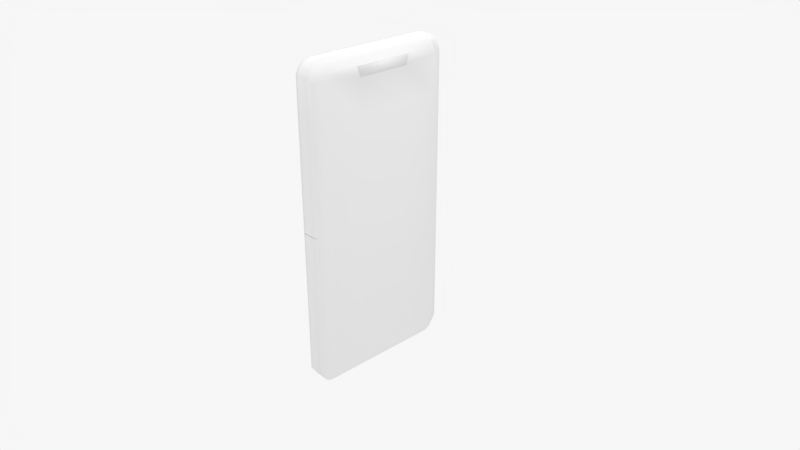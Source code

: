 # Source: iphone.blend  (saved by Blender 2.78.0; exported with 4.5.12 LTS)
import bpy
from mathutils import Matrix  # noqa: F401  (used for matrix-valued properties, if any)

bpy.ops.wm.read_factory_settings(use_empty=True)
scene = bpy.context.scene
scene.name = 'Scene'

# ---- collections
col_collection_1 = bpy.data.collections.new('Collection 1'); scene.collection.children.link(col_collection_1)

# ---- materials (node trees are filled in below, after node groups)
mat_material = bpy.data.materials.new('Material')
mat_material.alpha_threshold = 0.0
mat_material.use_transparent_shadow = False
mat_material.roughness = 0.5
mat_material.line_color = (0.0, 0.0, 0.0, 1.0)
mat_material_001 = bpy.data.materials.new('Material.001')
mat_material_001.alpha_threshold = 0.0
mat_material_001.use_transparent_shadow = False
mat_material_001.diffuse_color = (0.01885, 0.01885, 0.01885, 1.0)
mat_material_001.roughness = 0.5
mat_material_002 = bpy.data.materials.new('Material.002')
mat_material_002.alpha_threshold = 0.0
mat_material_002.use_transparent_shadow = False
mat_material_002.roughness = 0.5
mat_material_003 = bpy.data.materials.new('Material.003')
mat_material_003.alpha_threshold = 0.0
mat_material_003.use_transparent_shadow = False
mat_material_003.roughness = 0.5

# ---- material node trees

# ---- world
world_world = bpy.data.worlds.new('World'); scene.world = world_world
world_world.color = (0.9258, 0.9258, 0.9258)
world_world.use_sun_shadow = False
world_world.sun_shadow_jitter_overblur = 0.0
world_world.cycles.sampling_method = 'MANUAL'

# ---- cameras
cam_camera = bpy.data.cameras.new('Camera')
cam_camera.clip_end = 100.0
cam_camera.lens = 35.0
cam_camera.sensor_width = 32.0
cam_camera.sensor_height = 18.0
cam_camera.ortho_scale = 7.314
cam_camera.dof.focus_distance = 0.0
cam_camera.dof.aperture_fstop = 128.0

# ---- lights
light_point = bpy.data.lights.new('Point', 'POINT')
light_point.transmission_factor = 0.0
light_point.energy = 100.0
light_point.shadow_buffer_clip_start = 0.5
light_point.shadow_soft_size = 0.1
light_point.shadow_maximum_resolution = 0.006
light_point.use_absolute_resolution = True
light_hemi = bpy.data.lights.new('Hemi', 'SUN')
light_hemi.transmission_factor = 0.0
light_hemi.angle = 0.1993
light_hemi.energy = 1.0
light_hemi.shadow_buffer_clip_start = 0.5
light_hemi.shadow_soft_size = 0.1
light_hemi.shadow_cascade_max_distance = 1000.0
light_lamp = bpy.data.lights.new('Lamp', 'POINT')
light_lamp.transmission_factor = 0.0
light_lamp.cutoff_distance = 30.0
light_lamp.energy = 100.0
light_lamp.shadow_buffer_clip_start = 1.001
light_lamp.shadow_soft_size = 0.1
light_lamp.shadow_maximum_resolution = 0.006
light_lamp.use_absolute_resolution = True

# ---- meshes
me_cube = bpy.data.meshes.new('Cube')
me_cube.from_pydata([(-0.07467, 0.3816, 0.8535), (0.08994, 0.3851, 0.8647), (-0.07443, 0.3663, 0.8554), (0.09018, 0.3698, 0.8667), (-0.07438, 0.3516, 0.8612), (0.09023, 0.355, 0.8725), (-0.07451, 0.338, 0.8706), (0.0901, 0.3415, 0.8818), (-0.07483, 0.3261, 0.8832), (0.08978, 0.3295, 0.8945), (-0.07531, 0.3163, 0.8986), (0.0893, 0.3198, 0.9099), (-0.07594, 0.309, 0.9162), (0.08866, 0.3125, 0.9274), (-0.0767, 0.3045, 0.9352), (0.0879, 0.308, 0.9465), (-0.07756, 0.303, 0.955), (0.08705, 0.3065, 0.9663), (-0.07848, 0.3045, 0.9748), (0.08612, 0.308, 0.9861), (-0.07943, 0.3089, 0.9939), (0.08517, 0.3124, 1.005), (-0.08037, 0.3162, 1.011), (0.08423, 0.3197, 1.023), (-0.08127, 0.3259, 1.027), (0.08333, 0.3294, 1.038), (-0.08209, 0.3378, 1.039), (0.08252, 0.3413, 1.051), (-0.0828, 0.3514, 1.049), (0.08181, 0.3549, 1.06), (-0.08337, 0.3661, 1.055), (0.08124, 0.3696, 1.066), (-0.08378, 0.3814, 1.057), (0.08082, 0.3849, 1.068), (-0.08402, 0.3967, 1.055), (0.08059, 0.4002, 1.066), (-0.08407, 0.4115, 1.049), (0.08053, 0.415, 1.06), (-0.08394, 0.4251, 1.039), (0.08067, 0.4286, 1.051), (-0.08362, 0.437, 1.027), (0.08098, 0.4405, 1.038), (-0.08314, 0.4468, 1.011), (0.08147, 0.4502, 1.023), (-0.08251, 0.454, 0.9939), (0.0821, 0.4575, 1.005), (-0.08174, 0.4585, 0.9748), (0.08286, 0.462, 0.9861), (-0.08089, 0.4601, 0.955), (0.08372, 0.4635, 0.9663), (-0.07997, 0.4586, 0.9352), (0.08464, 0.462, 0.9465), (-0.07902, 0.4541, 0.9162), (0.08559, 0.4576, 0.9274), (-0.07807, 0.4469, 0.8986), (0.08653, 0.4504, 0.9099), (-0.07718, 0.4371, 0.8832), (0.08743, 0.4406, 0.8945), (-0.07636, 0.4252, 0.8706), (0.08825, 0.4287, 0.8818), (-0.07565, 0.4117, 0.8612), (0.08896, 0.4151, 0.8725), (-0.07508, 0.3969, 0.8554), (0.08953, 0.4004, 0.8667), (-0.07227, 0.3835, 0.7804), (-0.02744, 0.3844, 0.7551), (-0.07222, 0.3805, 0.7808), (-0.02737, 0.3803, 0.7556), (-0.07221, 0.3777, 0.7819), (-0.02736, 0.3763, 0.7572), (-0.07224, 0.375, 0.7837), (-0.0274, 0.3727, 0.7597), (-0.0723, 0.3727, 0.7861), (-0.02748, 0.3694, 0.7631), (-0.07239, 0.3709, 0.7891), (-0.02761, 0.3668, 0.7673), (-0.07251, 0.3694, 0.7925), (-0.02778, 0.3648, 0.772), (-0.07266, 0.3686, 0.7962), (-0.02799, 0.3636, 0.7772), (-0.07283, 0.3683, 0.8), (-0.02822, 0.3632, 0.7825), (-0.073, 0.3686, 0.8039), (-0.02847, 0.3636, 0.7879), (-0.07319, 0.3694, 0.8076), (-0.02873, 0.3648, 0.793), (-0.07337, 0.3708, 0.811), (-0.02898, 0.3668, 0.7978), (-0.07354, 0.3727, 0.8139), (-0.02922, 0.3694, 0.8019), (-0.0737, 0.375, 0.8164), (-0.02944, 0.3726, 0.8053), (-0.07384, 0.3776, 0.8182), (-0.02964, 0.3763, 0.8079), (-0.07395, 0.3805, 0.8193), (-0.02979, 0.3803, 0.8094), (-0.07403, 0.3835, 0.8197), (-0.0299, 0.3844, 0.81), (-0.07408, 0.3864, 0.8193), (-0.02997, 0.3885, 0.8094), (-0.07409, 0.3893, 0.8182), (-0.02998, 0.3925, 0.8079), (-0.07406, 0.3919, 0.8164), (-0.02994, 0.3962, 0.8053), (-0.074, 0.3942, 0.8139), (-0.02986, 0.3994, 0.8019), (-0.07391, 0.3961, 0.811), (-0.02973, 0.402, 0.7978), (-0.07378, 0.3975, 0.8076), (-0.02956, 0.404, 0.793), (-0.07364, 0.3984, 0.8039), (-0.02935, 0.4052, 0.7879), (-0.07347, 0.3987, 0.8), (-0.02912, 0.4056, 0.7825), (-0.07329, 0.3984, 0.7962), (-0.02887, 0.4052, 0.7772), (-0.07311, 0.3975, 0.7925), (-0.02861, 0.404, 0.772), (-0.07292, 0.3961, 0.7891), (-0.02836, 0.4021, 0.7673), (-0.07275, 0.3942, 0.7861), (-0.02812, 0.3994, 0.7631), (-0.07259, 0.3919, 0.7837), (-0.0279, 0.3962, 0.7597), (-0.07246, 0.3893, 0.7819), (-0.0277, 0.3926, 0.7572), (-0.07235, 0.3865, 0.7808), (-0.02755, 0.3886, 0.7556), (-0.05071, 0.3953, 0.5445), (-0.05061, 0.3887, 0.5454), (-0.05059, 0.3825, 0.5478), (-0.05064, 0.3767, 0.5518), (-0.05078, 0.3716, 0.5572), (-0.05098, 0.3675, 0.5637), (-0.05125, 0.3644, 0.5712), (-0.05158, 0.3625, 0.5793), (-0.05194, 0.3618, 0.5877), (-0.05233, 0.3625, 0.5961), (-0.05274, 0.3643, 0.6042), (-0.05314, 0.3674, 0.6117), (-0.05352, 0.3716, 0.6182), (-0.05387, 0.3766, 0.6236), (-0.05417, 0.3824, 0.6276), (-0.05441, 0.3887, 0.63), (-0.05459, 0.3952, 0.6309), (-0.05469, 0.4017, 0.63), (-0.05471, 0.408, 0.6276), (-0.05465, 0.4137, 0.6236), (-0.05452, 0.4188, 0.6182), (-0.05431, 0.423, 0.6117), (-0.05404, 0.426, 0.6042), (-0.05372, 0.428, 0.5961), (-0.05335, 0.4286, 0.5877), (-0.05296, 0.428, 0.5793), (-0.05256, 0.4261, 0.5712), (-0.05216, 0.423, 0.5637), (-0.05178, 0.4189, 0.5572), (-0.05143, 0.4138, 0.5518), (-0.05113, 0.408, 0.5478), (-0.05088, 0.4018, 0.5454), (-0.07041, 0.3825, 0.6895), (-0.002272, 0.384, 0.6898), (-0.07033, 0.3778, 0.6901), (-0.00217, 0.3774, 0.6906), (-0.07032, 0.3733, 0.6919), (-0.002148, 0.3711, 0.6931), (-0.07036, 0.3691, 0.6948), (-0.002205, 0.3653, 0.6971), (-0.07046, 0.3655, 0.6986), (-0.00234, 0.3602, 0.7025), (-0.0706, 0.3625, 0.7033), (-0.002547, 0.3561, 0.7091), (-0.0708, 0.3602, 0.7087), (-0.002818, 0.3529, 0.7166), (-0.07103, 0.3589, 0.7145), (-0.003143, 0.351, 0.7247), (-0.07129, 0.3584, 0.7206), (-0.003509, 0.3504, 0.7332), (-0.07158, 0.3589, 0.7267), (-0.003903, 0.351, 0.7416), (-0.07187, 0.3602, 0.7325), (-0.004309, 0.3529, 0.7498), (-0.07215, 0.3624, 0.7379), (-0.004711, 0.356, 0.7573), (-0.07243, 0.3654, 0.7426), (-0.005095, 0.3602, 0.7638), (-0.07268, 0.3691, 0.7464), (-0.005445, 0.3653, 0.7692), (-0.0729, 0.3732, 0.7493), (-0.005748, 0.3711, 0.7732), (-0.07307, 0.3777, 0.7511), (-0.005992, 0.3773, 0.7757), (-0.0732, 0.3824, 0.7517), (-0.006168, 0.3839, 0.7765), (-0.07327, 0.3871, 0.7511), (-0.006269, 0.3904, 0.7757), (-0.07329, 0.3916, 0.7493), (-0.006291, 0.3967, 0.7732), (-0.07325, 0.3958, 0.7464), (-0.006234, 0.4025, 0.7692), (-0.07315, 0.3994, 0.7426), (-0.0061, 0.4076, 0.7638), (-0.073, 0.4024, 0.7379), (-0.005893, 0.4118, 0.7573), (-0.07281, 0.4046, 0.7325), (-0.005622, 0.4149, 0.7498), (-0.07257, 0.406, 0.7267), (-0.005297, 0.4168, 0.7416), (-0.07231, 0.4065, 0.7206), (-0.00493, 0.4175, 0.7332), (-0.07203, 0.406, 0.7145), (-0.004537, 0.4169, 0.7247), (-0.07174, 0.4047, 0.7087), (-0.004131, 0.415, 0.7166), (-0.07145, 0.4024, 0.7033), (-0.003728, 0.4119, 0.7091), (-0.07118, 0.3995, 0.6986), (-0.003345, 0.4077, 0.7025), (-0.07093, 0.3958, 0.6948), (-0.002995, 0.4026, 0.6971), (-0.07071, 0.3917, 0.6919), (-0.002692, 0.3968, 0.6931), (-0.07053, 0.3872, 0.6901), (-0.002448, 0.3905, 0.6906), (0.07017, 0.5394, 1.094), (0.07017, -0.5394, 1.094), (-0.07151, -0.5547, 1.128), (-0.07151, 0.5547, 1.128), (0.07017, 0.593, 1.014), (0.07017, -0.593, 1.014), (-0.07151, -0.6099, 1.046), (-0.07151, 0.6181, 1.051), (0.07017, -0.4966, 1.115), (-0.07151, -0.5108, 1.15), (-0.07017, -0.4966, 1.014), (0.1031, -0.4966, 1.014), (-0.07151, 0.5114, 1.15), (-0.07017, 0.4973, 1.014), (0.07017, 0.4973, 1.115), (0.1031, 0.4973, 1.014), (-0.04292, 0.5547, 1.128), (-0.04292, -0.5547, 1.128), (-0.04292, 0.6099, 1.046), (-0.04292, -0.6099, 1.046), (-0.04292, -0.5108, 1.15), (-0.04292, 0.5114, 1.15), (0.04522, -0.5108, 1.15), (0.04522, 0.5114, 1.15), (0.04522, 0.5547, 1.128), (0.04522, -0.5547, 1.128), (0.04522, 0.6099, 1.046), (0.04522, -0.6099, 1.046), (-0.07151, -0.6099, -0.1171), (-0.07151, 0.6099, -0.1171), (-0.04292, 0.6099, -0.1171), (-0.04292, -0.6099, -0.1171), (0.04522, -0.6099, -0.1171), (0.04522, 0.6099, -0.1171), (0.07017, 0.5394, -1.331), (0.07017, -0.5394, -1.331), (-0.07151, -0.5547, -1.365), (-0.07151, 0.5547, -1.365), (0.07017, 0.593, -1.251), (0.07017, -0.593, -1.251), (-0.07151, -0.6099, -1.283), (-0.07151, 0.6099, -1.283), (0.07017, -0.4966, -1.352), (-0.07151, -0.5108, -1.386), (-0.07017, -0.4966, -1.251), (0.1031, -0.4966, -1.251), (-0.07151, 0.5114, -1.386), (-0.07017, 0.4973, -1.251), (0.07017, 0.4973, -1.352), (0.1031, 0.4973, -1.251), (-0.04292, 0.5547, -1.365), (-0.04292, -0.5547, -1.365), (-0.04292, 0.6099, -1.283), (-0.04292, -0.6099, -1.283), (-0.04292, -0.5108, -1.386), (-0.04292, 0.5114, -1.386), (0.04522, -0.5108, -1.386), (0.04522, 0.5114, -1.386), (0.04522, 0.5547, -1.365), (0.04522, -0.5547, -1.365), (0.04522, 0.6099, -1.283), (0.04522, -0.6099, -1.283), (0.07017, 0.593, -0.1183), (0.07017, -0.593, -0.1183), (-0.07151, -0.6099, -0.1195), (-0.07151, 0.6099, -0.1195), (0.1031, -0.4966, -0.1183), (-0.07017, -0.4966, -0.1183), (0.1031, 0.4973, -0.1183), (-0.07017, 0.4973, -0.1183), (-0.04292, 0.6099, -0.1195), (-0.04292, -0.6099, -0.1195), (0.04522, -0.6099, -0.1195), (0.04522, 0.6099, -0.1195), (0.07017, 0.5744, 1.059), (0.07017, -0.5712, 1.063), (-0.07151, -0.5873, 1.096), (-0.07151, 0.5905, 1.092), (-0.07084, -0.5037, 1.082), (0.1031, -0.4966, 1.065), (0.1031, 0.4973, 1.065), (-0.07084, 0.5043, 1.082), (-0.04292, 0.5905, 1.092), (-0.04292, -0.5873, 1.096), (0.04522, -0.5873, 1.096), (0.04522, 0.5905, 1.092), (0.07017, -0.1497, 1.115), (0.1031, -0.2025, 0.9853), (-0.07151, -0.154, 1.15), (-0.07017, -0.1497, 1.014), (-0.04292, -0.154, 1.15), (0.04522, -0.154, 1.15), (-0.07017, -0.1497, -0.1183), (0.1031, -0.1497, -0.1183), (0.07017, -0.1497, -1.352), (0.1031, -0.1497, -1.251), (-0.07151, -0.154, -1.386), (-0.07017, -0.1497, -1.251), (-0.04292, -0.154, -1.386), (0.04522, -0.154, -1.386), (-0.07084, -0.1519, 1.082), (0.1031, -0.2257, 1.065), (-0.07151, 0.1787, 1.15), (-0.07017, 0.1738, 1.014), (-0.07017, 0.1738, -0.1183), (-0.07151, 0.1787, -1.386), (-0.07017, 0.1738, -1.251), (-0.07084, 0.1762, 1.082), (0.07017, 0.1738, 1.115), (0.1031, 0.2265, 0.9853), (-0.04292, 0.1787, 1.15), (0.04522, 0.1787, 1.15), (0.1031, 0.1738, -0.1183), (0.07017, 0.1738, -1.352), (0.1031, 0.1738, -1.251), (-0.04292, 0.1787, -1.386), (0.04522, 0.1787, -1.386), (0.1031, 0.2497, 1.065), (0.1048, 0.2265, 0.9853), (0.1048, -0.2025, 0.9853), (0.1048, 0.2497, 1.065), (0.1048, -0.2257, 1.065), (-0.07151, 0.533, 1.139), (-0.07084, 0.5577, 1.033), (0.07017, 0.5183, 1.104), (0.07017, 0.5451, 1.014), (-0.04292, 0.533, 1.139), (0.04522, 0.533, 1.139), (0.07017, 0.5451, -0.1183), (-0.07084, 0.5536, -0.1177), (-0.07151, 0.533, -1.376), (-0.07084, 0.5536, -1.267), (0.07017, 0.5183, -1.341), (0.07017, 0.5451, -1.251), (-0.04292, 0.533, -1.376), (0.04522, 0.533, -1.376), (-0.07084, 0.5536, -0.1189), (0.07017, 0.5359, 1.062), (-0.07118, 0.5474, 1.087), (0.07017, 0.593, 0.448), (0.07017, -0.593, 0.448), (-0.07151, -0.6099, 0.4646), (-0.07151, 0.614, 0.4669), (-0.04292, 0.6099, 0.4646), (0.04522, 0.6099, 0.4646), (0.1031, -0.4966, 0.448), (-0.07017, -0.4966, 0.448), (0.1031, 0.4973, 0.448), (-0.07017, 0.4973, 0.448), (-0.04292, -0.6099, 0.4646), (0.04522, -0.6099, 0.4646), (-0.07017, -0.1497, 0.448), (0.1031, -0.1761, 0.4335), (0.1031, 0.2001, 0.4335), (-0.07017, 0.1738, 0.448), (0.07017, 0.5451, 0.448), (-0.07084, 0.5556, 0.4575), (0.07017, 0.593, 0.7312), (0.07017, -0.593, 0.7312), (-0.07151, -0.6099, 0.7555), (-0.07151, 0.6161, 0.7589), (-0.04292, 0.6099, 0.7555), (0.04522, 0.6099, 0.7555), (0.1031, -0.4966, 0.7312), (-0.07017, -0.4966, 0.7312), (0.1031, 0.4973, 0.7312), (-0.07017, 0.4973, 0.7312), (-0.04292, -0.6099, 0.7555), (0.04522, -0.6099, 0.7555), (-0.07017, -0.1497, 0.7312), (0.1031, -0.1893, 0.7094), (0.1031, 0.2133, 0.7094), (-0.07017, 0.1738, 0.7312), (0.07017, 0.5451, 0.7312), (-0.07084, 0.5567, 0.745), (0.1031, -0.4966, 0.1649), (-0.07017, -0.4966, 0.1649), (0.1031, 0.4973, 0.1649), (-0.07017, 0.4973, 0.1649), (-0.04292, -0.6099, 0.1738), (0.04522, -0.6099, 0.1738), (-0.07017, -0.1497, 0.1649), (0.1031, -0.1629, 0.1576), (0.1031, 0.187, 0.1576), (-0.07017, 0.1738, 0.1649), (0.07017, 0.5451, 0.1649), (-0.07084, 0.5546, 0.1699), (0.07017, 0.593, 0.1649), (0.07017, -0.593, 0.1649), (-0.07151, -0.6099, 0.1738), (-0.07151, 0.6119, 0.1749), (-0.04292, 0.6099, 0.1738), (0.04522, 0.6099, 0.1738)], [], [(0, 1, 3, 2), (2, 3, 5, 4), (4, 5, 7, 6), (6, 7, 9, 8), (8, 9, 11, 10), (10, 11, 13, 12), (12, 13, 15, 14), (14, 15, 17, 16), (16, 17, 19, 18), (18, 19, 21, 20), (20, 21, 23, 22), (22, 23, 25, 24), (24, 25, 27, 26), (26, 27, 29, 28), (28, 29, 31, 30), (30, 31, 33, 32), (32, 33, 35, 34), (34, 35, 37, 36), (36, 37, 39, 38), (38, 39, 41, 40), (40, 41, 43, 42), (42, 43, 45, 44), (44, 45, 47, 46), (46, 47, 49, 48), (48, 49, 51, 50), (50, 51, 53, 52), (52, 53, 55, 54), (54, 55, 57, 56), (56, 57, 59, 58), (58, 59, 61, 60), (3, 1, 63, 61, 59, 57, 55, 53, 51, 49, 47, 45, 43, 41, 39, 37, 35, 33, 31, 29, 27, 25, 23, 21, 19, 17, 15, 13, 11, 9, 7, 5), (60, 61, 63, 62), (62, 63, 1, 0), (0, 2, 4, 6, 8, 10, 12, 14, 16, 18, 20, 22, 24, 26, 28, 30, 32, 34, 36, 38, 40, 42, 44, 46, 48, 50, 52, 54, 56, 58, 60, 62), (64, 65, 67, 66), (66, 67, 69, 68), (68, 69, 71, 70), (70, 71, 73, 72), (72, 73, 75, 74), (74, 75, 77, 76), (76, 77, 79, 78), (78, 79, 81, 80), (80, 81, 83, 82), (82, 83, 85, 84), (84, 85, 87, 86), (86, 87, 89, 88), (88, 89, 91, 90), (90, 91, 93, 92), (92, 93, 95, 94), (94, 95, 97, 96), (96, 97, 99, 98), (98, 99, 101, 100), (100, 101, 103, 102), (102, 103, 105, 104), (104, 105, 107, 106), (106, 107, 109, 108), (108, 109, 111, 110), (110, 111, 113, 112), (112, 113, 115, 114), (114, 115, 117, 116), (116, 117, 119, 118), (118, 119, 121, 120), (120, 121, 123, 122), (122, 123, 125, 124), (67, 65, 127, 125, 123, 121, 119, 117, 115, 113, 111, 109, 107, 105, 103, 101, 99, 97, 95, 93, 91, 89, 87, 85, 83, 81, 79, 77, 75, 73, 71, 69), (124, 125, 127, 126), (126, 127, 65, 64), (64, 66, 68, 70, 72, 74, 76, 78, 80, 82, 84, 86, 88, 90, 92, 94, 96, 98, 100, 102, 104, 106, 108, 110, 112, 114, 116, 118, 120, 122, 124, 126), (129, 128, 159, 158, 157, 156, 155, 154, 153, 152, 151, 150, 149, 148, 147, 146, 145, 144, 143, 142, 141, 140, 139, 138, 137, 136, 135, 134, 133, 132, 131, 130), (160, 161, 163, 162), (162, 163, 165, 164), (164, 165, 167, 166), (166, 167, 169, 168), (168, 169, 171, 170), (170, 171, 173, 172), (172, 173, 175, 174), (174, 175, 177, 176), (176, 177, 179, 178), (178, 179, 181, 180), (180, 181, 183, 182), (182, 183, 185, 184), (184, 185, 187, 186), (186, 187, 189, 188), (188, 189, 191, 190), (190, 191, 193, 192), (192, 193, 195, 194), (194, 195, 197, 196), (196, 197, 199, 198), (198, 199, 201, 200), (200, 201, 203, 202), (202, 203, 205, 204), (204, 205, 207, 206), (206, 207, 209, 208), (208, 209, 211, 210), (210, 211, 213, 212), (212, 213, 215, 214), (214, 215, 217, 216), (216, 217, 219, 218), (218, 219, 221, 220), (220, 221, 223, 222), (222, 223, 161, 160), (160, 162, 164, 166, 168, 170, 172, 174, 176, 178, 180, 182, 184, 186, 188, 190, 192, 194, 196, 198, 200, 202, 204, 206, 208, 210, 212, 214, 216, 218, 220, 222), (244, 233, 226, 241), (303, 232, 225, 299), (307, 241, 226, 300), (362, 346, 227, 301), (306, 242, 231, 301), (398, 347, 231, 384), (391, 243, 230, 383), (387, 235, 229, 382), (394, 311, 235, 387), (383, 230, 234, 388), (300, 226, 233, 302), (325, 310, 232, 303), (314, 312, 233, 244), (350, 346, 236, 245), (361, 348, 238, 304), (397, 349, 239, 389), (396, 327, 237, 390), (331, 326, 236, 305), (351, 350, 245, 247), (315, 314, 244, 246), (392, 251, 243, 391), (309, 250, 242, 306), (308, 249, 241, 307), (246, 244, 241, 249), (232, 246, 249, 225), (299, 225, 249, 308), (298, 228, 250, 309), (382, 229, 251, 392), (310, 315, 246, 232), (348, 351, 247, 238), (411, 286, 257, 416), (416, 257, 254, 415), (415, 254, 253, 414), (278, 275, 260, 267), (269, 263, 259, 266), (277, 264, 260, 275), (355, 265, 261, 354), (274, 261, 265, 276), (360, 289, 265, 355), (295, 288, 264, 277), (290, 287, 263, 269), (317, 290, 269, 319), (288, 291, 268, 264), (264, 268, 267, 260), (319, 269, 266, 318), (322, 278, 267, 320), (358, 279, 270, 354), (357, 273, 272, 356), (352, 292, 273, 357), (328, 293, 271, 330), (330, 271, 270, 329), (359, 281, 279, 358), (323, 280, 278, 322), (296, 295, 277, 285), (282, 274, 276, 284), (285, 277, 275, 283), (280, 283, 275, 278), (266, 259, 283, 280), (263, 285, 283, 259), (258, 282, 284, 262), (287, 296, 285, 263), (318, 266, 280, 323), (356, 272, 281, 359), (262, 284, 297, 286), (284, 276, 294, 297), (276, 265, 289, 294), (224, 298, 309, 248), (229, 299, 308, 251), (251, 308, 307, 243), (248, 309, 306, 240), (327, 331, 305, 237), (349, 361, 304, 239), (311, 325, 303, 235), (230, 300, 302, 234), (240, 306, 301, 227), (347, 362, 301, 231), (243, 307, 300, 230), (235, 303, 299, 229), (341, 325, 345, 344), (234, 302, 324, 313), (337, 318, 323, 340), (340, 323, 322, 339), (268, 321, 320, 267), (291, 316, 321, 268), (339, 322, 320, 329), (338, 319, 318, 337), (336, 317, 319, 338), (332, 335, 315, 310), (335, 334, 314, 315), (302, 233, 312, 324), (388, 234, 313, 393), (334, 326, 312, 314), (341, 332, 310, 325), (395, 333, 311, 394), (389, 239, 333, 395), (304, 238, 332, 341), (245, 236, 326, 334), (247, 245, 334, 335), (238, 247, 335, 332), (292, 336, 338, 273), (273, 338, 337, 272), (279, 339, 329, 270), (281, 340, 339, 279), (272, 337, 340, 281), (239, 304, 341, 333), (313, 324, 331, 327), (321, 330, 329, 320), (316, 328, 330, 321), (324, 312, 326, 331), (393, 313, 327, 396), (342, 344, 345, 343), (325, 311, 343, 345), (333, 341, 344, 342), (311, 333, 342, 343), (237, 305, 362, 347), (228, 298, 361, 349), (258, 356, 359, 282), (282, 359, 358, 274), (286, 352, 357, 262), (262, 357, 356, 258), (274, 358, 354, 261), (293, 360, 355, 271), (271, 355, 354, 270), (224, 248, 351, 348), (248, 240, 350, 351), (381, 228, 349, 397), (298, 224, 348, 361), (240, 227, 346, 350), (390, 237, 347, 398), (305, 236, 346, 362), (402, 372, 380, 410), (411, 363, 379, 409), (405, 375, 378, 408), (401, 371, 377, 407), (407, 377, 376, 406), (400, 370, 375, 405), (385, 367, 366, 384), (386, 368, 367, 385), (381, 363, 368, 386), (412, 364, 374, 404), (404, 374, 373, 403), (408, 378, 372, 402), (409, 379, 371, 401), (413, 365, 370, 400), (406, 376, 369, 399), (399, 369, 364, 412), (403, 373, 365, 413), (410, 380, 366, 414), (228, 381, 386, 250), (250, 386, 385, 242), (242, 385, 384, 231), (372, 390, 398, 380), (363, 381, 397, 379), (375, 393, 396, 378), (371, 389, 395, 377), (377, 395, 394, 376), (370, 388, 393, 375), (364, 382, 392, 374), (374, 392, 391, 373), (378, 396, 390, 372), (379, 397, 389, 371), (365, 383, 388, 370), (376, 394, 387, 369), (369, 387, 382, 364), (373, 391, 383, 365), (380, 398, 384, 366), (353, 410, 414, 253), (255, 403, 413, 252), (290, 399, 412, 287), (317, 406, 399, 290), (252, 413, 400, 291), (352, 409, 401, 292), (328, 408, 402, 293), (256, 404, 403, 255), (287, 412, 404, 256), (291, 400, 405, 316), (336, 407, 406, 317), (292, 401, 407, 336), (316, 405, 408, 328), (286, 411, 409, 352), (293, 402, 410, 353), (367, 415, 414, 366), (368, 416, 415, 367), (363, 411, 416, 368)])
me_cube.polygons.foreach_set('use_smooth', [0, 0, 0, 0, 0, 0, 0, 0, 0, 0, 0, 0, 0, 0, 0, 0, 0, 0, 0, 0, 0, 0, 0, 0, 0, 0, 0, 0, 0, 0, 0, 0, 0, 0, 0, 0, 0, 0, 0, 0, 0, 0, 0, 0, 0, 0, 0, 0, 0, 0, 0, 0, 0, 0, 0, 0, 0, 0, 0, 0, 0, 0, 0, 0, 0, 0, 0, 0, 0, 0, 0, 0, 0, 0, 0, 0, 0, 0, 0, 0, 0, 0, 0, 0, 0, 0, 0, 0, 0, 0, 0, 0, 0, 0, 0, 0, 0, 0, 0, 0, 0, 0, 1, 1, 1, 1, 1, 1, 1, 1, 1, 1, 1, 1, 1, 1, 1, 1, 1, 1, 1, 1, 1, 1, 1, 1, 1, 1, 1, 1, 1, 1, 1, 1, 1, 1, 1, 1, 1, 1, 1, 1, 1, 1, 1, 1, 1, 1, 1, 1, 1, 1, 1, 1, 1, 1, 1, 1, 1, 1, 1, 1, 1, 1, 1, 1, 1, 1, 1, 1, 1, 1, 1, 1, 1, 1, 1, 1, 1, 1, 1, 1, 1, 1, 1, 1, 1, 1, 1, 1, 1, 1, 1, 1, 1, 1, 1, 1, 1, 1, 1, 1, 1, 1, 1, 1, 1, 1, 1, 1, 1, 1, 1, 1, 1, 1, 1, 1, 1, 1, 1, 1, 1, 1, 1, 1, 1, 1, 1, 1, 1, 1, 1, 1, 1, 1, 1, 1, 1, 1, 1, 1, 1, 1, 1, 1, 1, 1, 1, 1, 1, 1, 1, 1, 1, 1, 1, 1, 1, 1, 1, 1, 1, 1, 1, 1, 1, 1, 1, 1, 1, 1, 1, 1, 1, 1, 1, 1, 1, 1, 1, 1, 1, 1, 1, 1])
me_cube.polygons.foreach_set('material_index', [3, 3, 3, 3, 3, 3, 3, 3, 3, 3, 3, 3, 3, 3, 3, 3, 3, 3, 3, 3, 3, 3, 3, 3, 3, 3, 3, 3, 3, 3, 3, 3, 3, 3, 3, 3, 3, 3, 3, 3, 3, 3, 3, 3, 3, 3, 3, 3, 3, 3, 3, 3, 3, 3, 3, 3, 3, 3, 3, 3, 3, 3, 3, 3, 3, 3, 3, 3, 3, 3, 3, 3, 3, 3, 3, 3, 3, 3, 3, 3, 3, 3, 3, 3, 3, 3, 3, 3, 3, 3, 3, 3, 3, 3, 3, 3, 3, 3, 3, 3, 3, 3, 0, 2, 0, 1, 0, 1, 0, 2, 2, 1, 1, 2, 0, 0, 2, 2, 1, 1, 0, 0, 0, 0, 0, 0, 2, 2, 2, 2, 2, 2, 2, 0, 0, 0, 2, 0, 1, 0, 1, 0, 2, 2, 1, 1, 2, 0, 0, 2, 2, 1, 1, 0, 0, 0, 0, 0, 0, 2, 2, 2, 2, 2, 2, 2, 0, 0, 2, 2, 0, 0, 1, 2, 2, 1, 0, 1, 0, 2, 0, 1, 2, 0, 1, 1, 0, 2, 2, 2, 0, 1, 1, 0, 2, 2, 2, 2, 0, 0, 2, 2, 2, 0, 0, 2, 2, 1, 1, 0, 1, 1, 2, 0, 0, 0, 1, 2, 2, 0, 2, 2, 0, 1, 1, 2, 0, 2, 2, 0, 1, 1, 1, 2, 0, 2, 2, 1, 0, 0, 2, 2, 0, 1, 2, 1, 2, 2, 0, 1, 2, 0, 0, 1, 2, 0, 2, 2, 1, 2, 0, 1, 2, 1, 2, 2, 0, 1, 1, 0, 2, 2, 1, 2, 1, 0, 2, 1, 2, 2, 1, 2, 1, 0, 0, 2])
_uv = me_cube.uv_layers.new(name='UVMap')
_uv.uv.foreach_set('vector', [0.0, 0.0, 1.0, 0.0, 1.0, 1.0, 0.0, 1.0, 0.0, 0.0, 1.0, 0.0, 1.0, 1.0, 0.0, 1.0, 0.0, 0.0, 1.0, 0.0, 1.0, 1.0, 0.0, 1.0, 0.0, 0.0, 1.0, 0.0, 1.0, 1.0, 0.0, 1.0, 0.0, 0.0, 1.0, 0.0, 1.0, 1.0, 0.0, 1.0, 0.0, 0.0, 1.0, 0.0, 1.0, 1.0, 0.0, 1.0, 0.0, 0.0, 1.0, 0.0, 1.0, 1.0, 0.0, 1.0, 0.0, 0.0, 1.0, 0.0, 1.0, 1.0, 0.0, 1.0, 0.0, 0.0, 1.0, 0.0, 1.0, 1.0, 0.0, 1.0, 0.0, 0.0, 1.0, 0.0, 1.0, 1.0, 0.0, 1.0, 0.0, 0.0, 1.0, 0.0, 1.0, 1.0, 0.0, 1.0, 0.0, 0.0, 1.0, 0.0, 1.0, 1.0, 0.0, 1.0, 0.0, 0.0, 1.0, 0.0, 1.0, 1.0, 0.0, 1.0, 0.0, 0.0, 1.0, 0.0, 1.0, 1.0, 0.0, 1.0, 0.0, 0.0, 1.0, 0.0, 1.0, 1.0, 0.0, 1.0, 0.0, 0.0, 1.0, 0.0, 1.0, 1.0, 0.0, 1.0, 0.0, 0.0, 1.0, 0.0, 1.0, 1.0, 0.0, 1.0, 0.0, 0.0, 1.0, 0.0, 1.0, 1.0, 0.0, 1.0, 0.0, 0.0, 1.0, 0.0, 1.0, 1.0, 0.0, 1.0, 0.0, 0.0, 1.0, 0.0, 1.0, 1.0, 0.0, 1.0, 0.0, 0.0, 1.0, 0.0, 1.0, 1.0, 0.0, 1.0, 0.0, 0.0, 1.0, 0.0, 1.0, 1.0, 0.0, 1.0, 0.0, 0.0, 1.0, 0.0, 1.0, 1.0, 0.0, 1.0, 0.0, 0.0, 1.0, 0.0, 1.0, 1.0, 0.0, 1.0, 0.0, 0.0, 1.0, 0.0, 1.0, 1.0, 0.0, 1.0, 0.0, 0.0, 1.0, 0.0, 1.0, 1.0, 0.0, 1.0, 0.0, 0.0, 1.0, 0.0, 1.0, 1.0, 0.0, 1.0, 0.0, 0.0, 1.0, 0.0, 1.0, 1.0, 0.0, 1.0, 0.0, 0.0, 1.0, 0.0, 1.0, 1.0, 0.0, 1.0, 0.0, 0.0, 1.0, 0.0, 1.0, 1.0, 0.0, 1.0, 0.5, 1.0, 0.5975, 0.9904, 0.6913, 0.9619, 0.7778, 0.9157, 0.8536, 0.8536, 0.9157, 0.7778, 0.9619, 0.6913, 0.9904, 0.5975, 1.0, 0.5, 0.9904, 0.4025, 0.9619, 0.3087, 0.9157, 0.2222, 0.8536, 0.1464, 0.7778, 0.08427, 0.6913, 0.03806, 0.5975, 0.009607, 0.5, 0.0, 0.4025, 0.009607, 0.3087, 0.03806, 0.2222, 0.08427, 0.1464, 0.1464, 0.08426, 0.2222, 0.03806, 0.3087, 0.009607, 0.4025, 0.0, 0.5, 0.009607, 0.5975, 0.03806, 0.6913, 0.08427, 0.7778, 0.1464, 0.8536, 0.2222, 0.9157, 0.3087, 0.9619, 0.4025, 0.9904, 0.0, 0.0, 1.0, 0.0, 1.0, 1.0, 0.0, 1.0, 0.0, 0.0, 1.0, 0.0, 1.0, 1.0, 0.0, 1.0, 0.4013, 0.8348, 0.4013, 0.8419, 0.3999, 0.8488, 0.3972, 0.8552, 0.3933, 0.8611, 0.3884, 0.8661, 0.3825, 0.87, 0.376, 0.8726, 0.3691, 0.874, 0.3621, 0.874, 0.3552, 0.8726, 0.3487, 0.87, 0.3429, 0.8661, 0.3379, 0.8611, 0.334, 0.8552, 0.3313, 0.8488, 0.33, 0.8419, 0.33, 0.8348, 0.3313, 0.8279, 0.334, 0.8215, 0.3379, 0.8156, 0.3429, 0.8106, 0.3487, 0.8067, 0.3552, 0.804, 0.3621, 0.8027, 0.3691, 0.8027, 0.376, 0.804, 0.3825, 0.8067, 0.3884, 0.8106, 0.3933, 0.8156, 0.3972, 0.8215, 0.3999, 0.8279, 0.0, 0.0, 1.0, 0.0, 1.0, 1.0, 0.0, 1.0, 0.0, 0.0, 1.0, 0.0, 1.0, 1.0, 0.0, 1.0, 0.0, 0.0, 1.0, 0.0, 1.0, 1.0, 0.0, 1.0, 0.0, 0.0, 1.0, 0.0, 1.0, 1.0, 0.0, 1.0, 0.0, 0.0, 1.0, 0.0, 1.0, 1.0, 0.0, 1.0, 0.0, 0.0, 1.0, 0.0, 1.0, 1.0, 0.0, 1.0, 0.0, 0.0, 1.0, 0.0, 1.0, 1.0, 0.0, 1.0, 0.0, 0.0, 1.0, 0.0, 1.0, 1.0, 0.0, 1.0, 0.0, 0.0, 1.0, 0.0, 1.0, 1.0, 0.0, 1.0, 0.0, 0.0, 1.0, 0.0, 1.0, 1.0, 0.0, 1.0, 0.0, 0.0, 1.0, 0.0, 1.0, 1.0, 0.0, 1.0, 0.0, 0.0, 1.0, 0.0, 1.0, 1.0, 0.0, 1.0, 0.0, 0.0, 1.0, 0.0, 1.0, 1.0, 0.0, 1.0, 0.0, 0.0, 1.0, 0.0, 1.0, 1.0, 0.0, 1.0, 0.0, 0.0, 1.0, 0.0, 1.0, 1.0, 0.0, 1.0, 0.0, 0.0, 1.0, 0.0, 1.0, 1.0, 0.0, 1.0, 0.0, 0.0, 1.0, 0.0, 1.0, 1.0, 0.0, 1.0, 0.0, 0.0, 1.0, 0.0, 1.0, 1.0, 0.0, 1.0, 0.0, 0.0, 1.0, 0.0, 1.0, 1.0, 0.0, 1.0, 0.0, 0.0, 1.0, 0.0, 1.0, 1.0, 0.0, 1.0, 0.0, 0.0, 1.0, 0.0, 1.0, 1.0, 0.0, 1.0, 0.0, 0.0, 1.0, 0.0, 1.0, 1.0, 0.0, 1.0, 0.0, 0.0, 1.0, 0.0, 1.0, 1.0, 0.0, 1.0, 0.0, 0.0, 1.0, 0.0, 1.0, 1.0, 0.0, 1.0, 0.0, 0.0, 1.0, 0.0, 1.0, 1.0, 0.0, 1.0, 0.0, 0.0, 1.0, 0.0, 1.0, 1.0, 0.0, 1.0, 0.0, 0.0, 1.0, 0.0, 1.0, 1.0, 0.0, 1.0, 0.0, 0.0, 1.0, 0.0, 1.0, 1.0, 0.0, 1.0, 0.0, 0.0, 1.0, 0.0, 1.0, 1.0, 0.0, 1.0, 0.0, 0.0, 1.0, 0.0, 1.0, 1.0, 0.0, 1.0, 0.5, 1.0, 0.5975, 0.9904, 0.6913, 0.9619, 0.7778, 0.9157, 0.8536, 0.8536, 0.9157, 0.7778, 0.9619, 0.6913, 0.9904, 0.5975, 1.0, 0.5, 0.9904, 0.4025, 0.9619, 0.3087, 0.9157, 0.2222, 0.8536, 0.1464, 0.7778, 0.08427, 0.6913, 0.03806, 0.5975, 0.009607, 0.5, 0.0, 0.4025, 0.009607, 0.3087, 0.03806, 0.2222, 0.08427, 0.1464, 0.1464, 0.08426, 0.2222, 0.03806, 0.3087, 0.009607, 0.4025, 0.0, 0.5, 0.009607, 0.5975, 0.03806, 0.6913, 0.08427, 0.7778, 0.1464, 0.8536, 0.2222, 0.9157, 0.3087, 0.9619, 0.4025, 0.9904, 0.0, 0.0, 1.0, 0.0, 1.0, 1.0, 0.0, 1.0, 0.0, 0.0, 1.0, 0.0, 1.0, 1.0, 0.0, 1.0, 0.5181, 0.6623, 0.5198, 0.6627, 0.5215, 0.6633, 0.523, 0.6644, 0.5243, 0.6656, 0.5253, 0.6671, 0.526, 0.6688, 0.5264, 0.6706, 0.5264, 0.6724, 0.526, 0.6742, 0.5253, 0.6759, 0.5243, 0.6774, 0.523, 0.6787, 0.5215, 0.6797, 0.5198, 0.6804, 0.5181, 0.6807, 0.5162, 0.6807, 0.5145, 0.6804, 0.5128, 0.6797, 0.5113, 0.6787, 0.51, 0.6774, 0.509, 0.6759, 0.5083, 0.6742, 0.5079, 0.6724, 0.5079, 0.6706, 0.5083, 0.6688, 0.509, 0.6671, 0.51, 0.6656, 0.5113, 0.6644, 0.5128, 0.6633, 0.5145, 0.6627, 0.5162, 0.6623, 0.5, 1.0, 0.5975, 0.9904, 0.6913, 0.9619, 0.7778, 0.9157, 0.8536, 0.8536, 0.9157, 0.7778, 0.9619, 0.6913, 0.9904, 0.5975, 1.0, 0.5, 0.9904, 0.4025, 0.9619, 0.3087, 0.9157, 0.2222, 0.8536, 0.1464, 0.7778, 0.08427, 0.6913, 0.03806, 0.5975, 0.009607, 0.5, 0.0, 0.4025, 0.009607, 0.3087, 0.03806, 0.2222, 0.08427, 0.1464, 0.1464, 0.08426, 0.2222, 0.03806, 0.3087, 0.009607, 0.4025, 0.0, 0.5, 0.009607, 0.5975, 0.03806, 0.6913, 0.08427, 0.7778, 0.1464, 0.8536, 0.2222, 0.9157, 0.3087, 0.9619, 0.4025, 0.9904, 0.0, 0.0, 1.0, 0.0, 1.0, 1.0, 0.0, 1.0, 0.0, 0.0, 1.0, 0.0, 1.0, 1.0, 0.0, 1.0, 0.0, 0.0, 1.0, 0.0, 1.0, 1.0, 0.0, 1.0, 0.0, 0.0, 1.0, 0.0, 1.0, 1.0, 0.0, 1.0, 0.0, 0.0, 1.0, 0.0, 1.0, 1.0, 0.0, 1.0, 0.0, 0.0, 1.0, 0.0, 1.0, 1.0, 0.0, 1.0, 0.0, 0.0, 1.0, 0.0, 1.0, 1.0, 0.0, 1.0, 0.0, 0.0, 1.0, 0.0, 1.0, 1.0, 0.0, 1.0, 0.0, 0.0, 1.0, 0.0, 1.0, 1.0, 0.0, 1.0, 0.0, 0.0, 1.0, 0.0, 1.0, 1.0, 0.0, 1.0, 0.0, 0.0, 1.0, 0.0, 1.0, 1.0, 0.0, 1.0, 0.0, 0.0, 1.0, 0.0, 1.0, 1.0, 0.0, 1.0, 0.0, 0.0, 1.0, 0.0, 1.0, 1.0, 0.0, 1.0, 0.0, 0.0, 1.0, 0.0, 1.0, 1.0, 0.0, 1.0, 0.0, 0.0, 1.0, 0.0, 1.0, 1.0, 0.0, 1.0, 0.0, 0.0, 1.0, 0.0, 1.0, 1.0, 0.0, 1.0, 0.0, 0.0, 1.0, 0.0, 1.0, 1.0, 0.0, 1.0, 0.0, 0.0, 1.0, 0.0, 1.0, 1.0, 0.0, 1.0, 0.0, 0.0, 1.0, 0.0, 1.0, 1.0, 0.0, 1.0, 0.0, 0.0, 1.0, 0.0, 1.0, 1.0, 0.0, 1.0, 0.0, 0.0, 1.0, 0.0, 1.0, 1.0, 0.0, 1.0, 0.0, 0.0, 1.0, 0.0, 1.0, 1.0, 0.0, 1.0, 0.0, 0.0, 1.0, 0.0, 1.0, 1.0, 0.0, 1.0, 0.0, 0.0, 1.0, 0.0, 1.0, 1.0, 0.0, 1.0, 0.0, 0.0, 1.0, 0.0, 1.0, 1.0, 0.0, 1.0, 0.0, 0.0, 1.0, 0.0, 1.0, 1.0, 0.0, 1.0, 0.0, 0.0, 1.0, 0.0, 1.0, 1.0, 0.0, 1.0, 0.0, 0.0, 1.0, 0.0, 1.0, 1.0, 0.0, 1.0, 0.0, 0.0, 1.0, 0.0, 1.0, 1.0, 0.0, 1.0, 0.0, 0.0, 1.0, 0.0, 1.0, 1.0, 0.0, 1.0, 0.0, 0.0, 1.0, 0.0, 1.0, 1.0, 0.0, 1.0, 0.0, 0.0, 1.0, 0.0, 1.0, 1.0, 0.0, 1.0, 0.374, 0.7542, 0.3749, 0.7563, 0.3753, 0.7585, 0.3753, 0.7607, 0.3749, 0.7629, 0.374, 0.765, 0.3728, 0.7668, 0.3712, 0.7684, 0.3694, 0.7696, 0.3673, 0.7705, 0.3651, 0.7709, 0.3629, 0.7709, 0.3607, 0.7705, 0.3586, 0.7696, 0.3568, 0.7684, 0.3552, 0.7668, 0.354, 0.765, 0.3531, 0.7629, 0.3527, 0.7607, 0.3527, 0.7585, 0.3531, 0.7563, 0.354, 0.7542, 0.3552, 0.7524, 0.3568, 0.7508, 0.3586, 0.7496, 0.3607, 0.7487, 0.3629, 0.7483, 0.3651, 0.7483, 0.3673, 0.7487, 0.3694, 0.7496, 0.3712, 0.7508, 0.3728, 0.7524, 0.5086, 0.1561, 0.5086, 0.1561, 0.5086, 0.1561, 0.5086, 0.1561, 0.3335, 0.9, 0.3335, 0.917, 0.319, 0.9099, 0.3082, 0.8995, 0.5086, 0.1561, 0.5086, 0.1561, 0.5086, 0.1561, 0.5086, 0.1561, 0.3337, 0.8695, 0.3382, 0.8857, 0.3314, 0.8824, 0.3202, 0.8711, 0.5086, 0.1561, 0.5086, 0.1561, 0.5086, 0.1561, 0.5086, 0.1561, 0.3308, 0.7632, 0.3305, 0.8527, 0.3116, 0.8583, 0.3122, 0.7676, 0.5086, 0.1561, 0.5086, 0.1561, 0.5086, 0.1561, 0.5086, 0.1561, 0.3335, 0.7873, 0.3335, 0.883, 0.3008, 0.883, 0.3008, 0.7873, 0.4377, 0.7799, 0.4332, 0.8732, 0.3335, 0.883, 0.3335, 0.7873, 0.696, 0.7665, 0.696, 0.8569, 0.6605, 0.847, 0.6605, 0.7589, 0.6889, 0.8724, 0.6787, 0.8824, 0.6649, 0.8891, 0.6627, 0.868, 0.4254, 0.9, 0.4511, 0.917, 0.3335, 0.917, 0.3335, 0.9, 0.5086, 0.1561, 0.5086, 0.1561, 0.5086, 0.1561, 0.5086, 0.1561, 0.5086, 0.1561, 0.5086, 0.1561, 0.5086, 0.1561, 0.5086, 0.1561, 0.6836, 0.899, 0.6776, 0.9135, 0.6705, 0.917, 0.6705, 0.9, 0.6867, 0.7873, 0.6867, 0.883, 0.6705, 0.883, 0.6705, 0.7873, 0.4507, 0.7589, 0.4507, 0.847, 0.3494, 0.847, 0.3494, 0.7589, 0.4499, 0.868, 0.4491, 0.8891, 0.345, 0.8891, 0.3472, 0.868, 0.5086, 0.1561, 0.5086, 0.1561, 0.5086, 0.1561, 0.5086, 0.1561, 0.5086, 0.1561, 0.5086, 0.1561, 0.5086, 0.1561, 0.5086, 0.1561, 0.5086, 0.1561, 0.5086, 0.1561, 0.5086, 0.1561, 0.5086, 0.1561, 0.5086, 0.1561, 0.5086, 0.1561, 0.5086, 0.1561, 0.5086, 0.1561, 0.5086, 0.1561, 0.5086, 0.1561, 0.5086, 0.1561, 0.5086, 0.1561, 0.5086, 0.1561, 0.5086, 0.1561, 0.5086, 0.1561, 0.5086, 0.1561, 0.3335, 0.917, 0.3287, 0.9288, 0.3138, 0.9215, 0.319, 0.9099, 0.3082, 0.8995, 0.319, 0.9099, 0.3138, 0.9215, 0.3028, 0.9107, 0.6967, 0.898, 0.7029, 0.883, 0.7087, 0.8938, 0.7021, 0.9092, 0.3008, 0.7873, 0.3008, 0.883, 0.2951, 0.8938, 0.2951, 0.7955, 0.4511, 0.917, 0.4497, 0.9288, 0.3287, 0.9288, 0.3335, 0.917, 0.6776, 0.9135, 0.6826, 0.9252, 0.6753, 0.9288, 0.6705, 0.917, 0.7029, 0.5958, 0.7029, 0.5, 0.7087, 0.5004, 0.7087, 0.5988, 0.5086, 0.1561, 0.5086, 0.1561, 0.5086, 0.1561, 0.5086, 0.1561, 0.5086, 0.1561, 0.5086, 0.1561, 0.5086, 0.1561, 0.5086, 0.1561, 0.5086, 0.1561, 0.5086, 0.1561, 0.5086, 0.1561, 0.5086, 0.1561, 0.3335, 0.117, 0.3008, 0.117, 0.319, 0.09006, 0.3335, 0.08297, 0.5086, 0.1561, 0.5086, 0.1561, 0.5086, 0.1561, 0.5086, 0.1561, 0.3318, 0.1377, 0.3142, 0.1327, 0.3314, 0.1073, 0.3382, 0.1039, 0.5086, 0.1561, 0.5086, 0.1561, 0.5086, 0.1561, 0.5086, 0.1561, 0.3318, 0.4946, 0.3142, 0.4944, 0.3142, 0.1327, 0.3318, 0.1377, 0.5086, 0.1561, 0.5086, 0.1561, 0.5086, 0.1561, 0.5086, 0.1561, 0.3335, 0.5, 0.3008, 0.5, 0.3008, 0.117, 0.3335, 0.117, 0.4511, 0.5, 0.3335, 0.5, 0.3335, 0.117, 0.4511, 0.117, 0.696, 0.4944, 0.6605, 0.4948, 0.6605, 0.1426, 0.696, 0.1327, 0.696, 0.1327, 0.6605, 0.1426, 0.6649, 0.1005, 0.6787, 0.1072, 0.4511, 0.117, 0.3335, 0.117, 0.3335, 0.08297, 0.4511, 0.08297, 0.5086, 0.1561, 0.5086, 0.1561, 0.5086, 0.1561, 0.5086, 0.1561, 0.5086, 0.1561, 0.5086, 0.1561, 0.5086, 0.1561, 0.5086, 0.1561, 0.6867, 0.117, 0.6705, 0.117, 0.6705, 0.08297, 0.6776, 0.08652, 0.6867, 0.5, 0.6705, 0.5, 0.6705, 0.117, 0.6867, 0.117, 0.4507, 0.4948, 0.3494, 0.4948, 0.3494, 0.1426, 0.4507, 0.1426, 0.4507, 0.1426, 0.3494, 0.1426, 0.345, 0.1005, 0.4491, 0.1005, 0.5086, 0.1561, 0.5086, 0.1561, 0.5086, 0.1561, 0.5086, 0.1561, 0.5086, 0.1561, 0.5086, 0.1561, 0.5086, 0.1561, 0.5086, 0.1561, 0.5086, 0.1561, 0.5086, 0.1561, 0.5086, 0.1561, 0.5086, 0.1561, 0.5086, 0.1561, 0.5086, 0.1561, 0.5086, 0.1561, 0.5086, 0.1561, 0.5086, 0.1561, 0.5086, 0.1561, 0.5086, 0.1561, 0.5086, 0.1561, 0.5086, 0.1561, 0.5086, 0.1561, 0.5086, 0.1561, 0.5086, 0.1561, 0.3335, 0.08297, 0.319, 0.09006, 0.3138, 0.07849, 0.3287, 0.07119, 0.3008, 0.117, 0.2951, 0.1062, 0.3138, 0.07849, 0.319, 0.09006, 0.6848, 0.09006, 0.69, 0.07849, 0.7087, 0.1062, 0.7029, 0.117, 0.3008, 0.5, 0.2951, 0.4996, 0.2951, 0.1062, 0.3008, 0.117, 0.4511, 0.08297, 0.3335, 0.08297, 0.3287, 0.07119, 0.4497, 0.07119, 0.6776, 0.08652, 0.6705, 0.08297, 0.6753, 0.07119, 0.6826, 0.07484, 0.7029, 0.117, 0.7087, 0.1062, 0.7087, 0.4996, 0.7029, 0.5, 0.5086, 0.1561, 0.5086, 0.1561, 0.5086, 0.1561, 0.5086, 0.1561, 0.5086, 0.1561, 0.5086, 0.1561, 0.5086, 0.1561, 0.5086, 0.1561, 0.6848, 0.9099, 0.6967, 0.898, 0.7021, 0.9092, 0.69, 0.9215, 0.3008, 0.883, 0.3082, 0.8995, 0.3028, 0.9107, 0.2951, 0.8938, 0.5086, 0.1561, 0.5086, 0.1561, 0.5086, 0.1561, 0.5086, 0.1561, 0.5086, 0.1561, 0.5086, 0.1561, 0.5086, 0.1561, 0.5086, 0.1561, 0.4507, 0.847, 0.4499, 0.868, 0.3472, 0.868, 0.3494, 0.847, 0.6867, 0.883, 0.6836, 0.899, 0.6705, 0.9, 0.6705, 0.883, 0.4332, 0.8732, 0.4254, 0.9, 0.3335, 0.9, 0.3335, 0.883, 0.696, 0.8569, 0.6889, 0.8724, 0.6627, 0.868, 0.6605, 0.847, 0.5086, 0.1561, 0.5086, 0.1561, 0.5086, 0.1561, 0.5086, 0.1561, 0.3305, 0.8527, 0.3337, 0.8695, 0.3202, 0.8711, 0.3116, 0.8583, 0.5086, 0.1561, 0.5086, 0.1561, 0.5086, 0.1561, 0.5086, 0.1561, 0.3335, 0.883, 0.3335, 0.9, 0.3082, 0.8995, 0.3008, 0.883, 0.5086, 0.1561, 0.5086, 0.1561, 0.5086, 0.1561, 0.5086, 0.1561, 0.6605, 0.847, 0.6627, 0.868, 0.5526, 0.868, 0.5519, 0.847, 0.5608, 0.08297, 0.4511, 0.08297, 0.4497, 0.07119, 0.5625, 0.07119, 0.5086, 0.1561, 0.5086, 0.1561, 0.5086, 0.1561, 0.5086, 0.1561, 0.6605, 0.1426, 0.5519, 0.1426, 0.5533, 0.1005, 0.6649, 0.1005, 0.6605, 0.4948, 0.5519, 0.4948, 0.5519, 0.1426, 0.6605, 0.1426, 0.5086, 0.1561, 0.5086, 0.1561, 0.5086, 0.1561, 0.5086, 0.1561, 0.5608, 0.117, 0.4511, 0.117, 0.4511, 0.08297, 0.5608, 0.08297, 0.5608, 0.5, 0.4511, 0.5, 0.4511, 0.117, 0.5608, 0.117, 0.5608, 0.917, 0.5625, 0.9288, 0.4497, 0.9288, 0.4511, 0.917, 0.5086, 0.1561, 0.5086, 0.1561, 0.5086, 0.1561, 0.5086, 0.1561, 0.6627, 0.868, 0.6649, 0.8891, 0.5533, 0.8891, 0.5526, 0.868, 0.6605, 0.7589, 0.6605, 0.847, 0.5519, 0.847, 0.5519, 0.7589, 0.5086, 0.1561, 0.5086, 0.1561, 0.5086, 0.1561, 0.5086, 0.1561, 0.5865, 0.9, 0.5608, 0.917, 0.4511, 0.917, 0.4254, 0.9, 0.5742, 0.7799, 0.5787, 0.8732, 0.4332, 0.8732, 0.4377, 0.7799, 0.6705, 0.7873, 0.6705, 0.883, 0.5787, 0.8732, 0.5742, 0.7799, 0.6705, 0.9, 0.6705, 0.917, 0.5608, 0.917, 0.5865, 0.9, 0.5086, 0.1561, 0.5086, 0.1561, 0.5086, 0.1561, 0.5086, 0.1561, 0.5086, 0.1561, 0.5086, 0.1561, 0.5086, 0.1561, 0.5086, 0.1561, 0.6705, 0.917, 0.6753, 0.9288, 0.5625, 0.9288, 0.5608, 0.917, 0.6705, 0.5, 0.5608, 0.5, 0.5608, 0.117, 0.6705, 0.117, 0.6705, 0.117, 0.5608, 0.117, 0.5608, 0.08297, 0.6705, 0.08297, 0.5086, 0.1561, 0.5086, 0.1561, 0.5086, 0.1561, 0.5086, 0.1561, 0.5086, 0.1561, 0.5086, 0.1561, 0.5086, 0.1561, 0.5086, 0.1561, 0.6705, 0.08297, 0.5608, 0.08297, 0.5625, 0.07119, 0.6753, 0.07119, 0.6705, 0.883, 0.6705, 0.9, 0.5865, 0.9, 0.5787, 0.8732, 0.5519, 0.847, 0.5526, 0.868, 0.4499, 0.868, 0.4507, 0.847, 0.5519, 0.1426, 0.4507, 0.1426, 0.4491, 0.1005, 0.5533, 0.1005, 0.5519, 0.4948, 0.4507, 0.4948, 0.4507, 0.1426, 0.5519, 0.1426, 0.5526, 0.868, 0.5533, 0.8891, 0.4491, 0.8891, 0.4499, 0.868, 0.5519, 0.7589, 0.5519, 0.847, 0.4507, 0.847, 0.4507, 0.7589, 0.5713, 0.8751, 0.579, 0.8969, 0.4227, 0.8973, 0.4302, 0.8755, 0.5086, 0.1561, 0.5086, 0.1561, 0.5086, 0.1561, 0.5086, 0.1561, 0.5086, 0.1561, 0.5086, 0.1561, 0.5086, 0.1561, 0.5086, 0.1561, 0.5086, 0.1561, 0.5086, 0.1561, 0.5086, 0.1561, 0.5086, 0.1561, 0.3494, 0.847, 0.3472, 0.868, 0.3337, 0.8695, 0.3305, 0.8527, 0.7029, 0.883, 0.6967, 0.898, 0.6836, 0.899, 0.6867, 0.883, 0.6848, 0.09006, 0.6776, 0.08652, 0.6826, 0.07484, 0.69, 0.07849, 0.5086, 0.1561, 0.5086, 0.1561, 0.5086, 0.1561, 0.5086, 0.1561, 0.7029, 0.5, 0.6867, 0.5, 0.6867, 0.117, 0.7029, 0.117, 0.7029, 0.117, 0.6867, 0.117, 0.6776, 0.08652, 0.6848, 0.09006, 0.5086, 0.1561, 0.5086, 0.1561, 0.5086, 0.1561, 0.5086, 0.1561, 0.3494, 0.4948, 0.3318, 0.4946, 0.3318, 0.1377, 0.3494, 0.1426, 0.3494, 0.1426, 0.3318, 0.1377, 0.3382, 0.1039, 0.345, 0.1005, 0.6848, 0.9099, 0.69, 0.9215, 0.6826, 0.9252, 0.6776, 0.9135, 0.5086, 0.1561, 0.5086, 0.1561, 0.5086, 0.1561, 0.5086, 0.1561, 0.7029, 0.7873, 0.7029, 0.883, 0.6867, 0.883, 0.6867, 0.7873, 0.6967, 0.898, 0.6848, 0.9099, 0.6776, 0.9135, 0.6836, 0.899, 0.5086, 0.1561, 0.5086, 0.1561, 0.5086, 0.1561, 0.5086, 0.1561, 0.3494, 0.7589, 0.3494, 0.847, 0.3305, 0.8527, 0.3308, 0.7632, 0.3472, 0.868, 0.345, 0.8891, 0.3382, 0.8857, 0.3337, 0.8695, 0.3494, 0.5829, 0.3494, 0.6709, 0.3311, 0.6738, 0.3315, 0.5844, 0.7029, 0.5958, 0.7029, 0.6915, 0.6867, 0.6915, 0.6867, 0.5958, 0.5519, 0.5829, 0.5519, 0.6709, 0.4507, 0.6709, 0.4507, 0.5829, 0.6705, 0.5958, 0.6705, 0.6915, 0.5698, 0.6866, 0.5653, 0.5933, 0.5653, 0.5933, 0.5698, 0.6866, 0.4422, 0.6866, 0.4467, 0.5933, 0.6605, 0.5828, 0.6605, 0.6709, 0.5519, 0.6709, 0.5519, 0.5829, 0.5086, 0.1561, 0.5086, 0.1561, 0.5086, 0.1561, 0.5086, 0.1561, 0.5086, 0.1561, 0.5086, 0.1561, 0.5086, 0.1561, 0.5086, 0.1561, 0.7029, 0.7873, 0.7029, 0.6915, 0.7087, 0.6971, 0.7087, 0.7955, 0.3008, 0.5958, 0.3008, 0.6915, 0.2951, 0.6971, 0.2951, 0.5988, 0.5086, 0.1561, 0.5086, 0.1561, 0.5086, 0.1561, 0.5086, 0.1561, 0.4507, 0.5829, 0.4507, 0.6709, 0.3494, 0.6709, 0.3494, 0.5829, 0.6867, 0.5958, 0.6867, 0.6915, 0.6705, 0.6915, 0.6705, 0.5958, 0.696, 0.5856, 0.696, 0.676, 0.6605, 0.6709, 0.6605, 0.5828, 0.4467, 0.5933, 0.4422, 0.6866, 0.3335, 0.6915, 0.3335, 0.5958, 0.3335, 0.5958, 0.3335, 0.6915, 0.3008, 0.6915, 0.3008, 0.5958, 0.5086, 0.1561, 0.5086, 0.1561, 0.5086, 0.1561, 0.5086, 0.1561, 0.3315, 0.5844, 0.3311, 0.6738, 0.3129, 0.6768, 0.3135, 0.586, 0.7029, 0.883, 0.7029, 0.7873, 0.7087, 0.7955, 0.7087, 0.8938, 0.5086, 0.1561, 0.5086, 0.1561, 0.5086, 0.1561, 0.5086, 0.1561, 0.5086, 0.1561, 0.5086, 0.1561, 0.5086, 0.1561, 0.5086, 0.1561, 0.3494, 0.6709, 0.3494, 0.7589, 0.3308, 0.7632, 0.3311, 0.6738, 0.7029, 0.6915, 0.7029, 0.7873, 0.6867, 0.7873, 0.6867, 0.6915, 0.5519, 0.6709, 0.5519, 0.7589, 0.4507, 0.7589, 0.4507, 0.6709, 0.6705, 0.6915, 0.6705, 0.7873, 0.5742, 0.7799, 0.5698, 0.6866, 0.5698, 0.6866, 0.5742, 0.7799, 0.4377, 0.7799, 0.4422, 0.6866, 0.6605, 0.6709, 0.6605, 0.7589, 0.5519, 0.7589, 0.5519, 0.6709, 0.3008, 0.6915, 0.3008, 0.7873, 0.2951, 0.7955, 0.2951, 0.6971, 0.5086, 0.1561, 0.5086, 0.1561, 0.5086, 0.1561, 0.5086, 0.1561, 0.4507, 0.6709, 0.4507, 0.7589, 0.3494, 0.7589, 0.3494, 0.6709, 0.6867, 0.6915, 0.6867, 0.7873, 0.6705, 0.7873, 0.6705, 0.6915, 0.696, 0.676, 0.696, 0.7665, 0.6605, 0.7589, 0.6605, 0.6709, 0.4422, 0.6866, 0.4377, 0.7799, 0.3335, 0.7873, 0.3335, 0.6915, 0.3335, 0.6915, 0.3335, 0.7873, 0.3008, 0.7873, 0.3008, 0.6915, 0.5086, 0.1561, 0.5086, 0.1561, 0.5086, 0.1561, 0.5086, 0.1561, 0.3311, 0.6738, 0.3308, 0.7632, 0.3122, 0.7676, 0.3129, 0.6768, 0.3318, 0.495, 0.3315, 0.5844, 0.3135, 0.586, 0.3142, 0.4952, 0.5086, 0.1561, 0.5086, 0.1561, 0.5086, 0.1561, 0.5086, 0.1561, 0.3335, 0.5, 0.3335, 0.5958, 0.3008, 0.5958, 0.3008, 0.5, 0.4511, 0.5, 0.4467, 0.5933, 0.3335, 0.5958, 0.3335, 0.5, 0.696, 0.4952, 0.696, 0.5856, 0.6605, 0.5828, 0.6605, 0.4948, 0.6867, 0.5, 0.6867, 0.5958, 0.6705, 0.5958, 0.6705, 0.5, 0.4507, 0.4948, 0.4507, 0.5829, 0.3494, 0.5829, 0.3494, 0.4948, 0.5086, 0.1561, 0.5086, 0.1561, 0.5086, 0.1561, 0.5086, 0.1561, 0.3008, 0.5, 0.3008, 0.5958, 0.2951, 0.5988, 0.2951, 0.5004, 0.6605, 0.4948, 0.6605, 0.5828, 0.5519, 0.5829, 0.5519, 0.4948, 0.5608, 0.5, 0.5653, 0.5933, 0.4467, 0.5933, 0.4511, 0.5, 0.6705, 0.5, 0.6705, 0.5958, 0.5653, 0.5933, 0.5608, 0.5, 0.5519, 0.4948, 0.5519, 0.5829, 0.4507, 0.5829, 0.4507, 0.4948, 0.7029, 0.5, 0.7029, 0.5958, 0.6867, 0.5958, 0.6867, 0.5, 0.3494, 0.4948, 0.3494, 0.5829, 0.3315, 0.5844, 0.3318, 0.495, 0.5086, 0.1561, 0.5086, 0.1561, 0.5086, 0.1561, 0.5086, 0.1561, 0.5086, 0.1561, 0.5086, 0.1561, 0.5086, 0.1561, 0.5086, 0.1561, 0.7029, 0.6915, 0.7029, 0.5958, 0.7087, 0.5988, 0.7087, 0.6971])
me_cube.materials.append(mat_material)
me_cube.materials.append(mat_material_001)
me_cube.materials.append(mat_material_002)
me_cube.materials.append(mat_material_003)
me_cube.use_remesh_preserve_volume = False
me_cube.use_remesh_preserve_attributes = False
me_cube.use_mirror_vertex_groups = False
me_cube.update()

# ---- objects
ob_point = bpy.data.objects.new('Point', light_point)
ob_hemi = bpy.data.objects.new('Hemi', light_hemi)
ob_cube = bpy.data.objects.new('Cube', me_cube)
ob_lamp = bpy.data.objects.new('Lamp', light_lamp)
ob_camera = bpy.data.objects.new('Camera', cam_camera)

# ---- transforms, parenting, visibility, modifiers, constraints
ob_point.location = (-0.07017, -0.07119, 0.2433)
ob_point.lineart.crease_threshold = 0.0
ob_hemi.location = (-1.271, -0.1533, 0.329)
ob_hemi.lineart.crease_threshold = 0.0
ob_cube.location = (0.0, 0.009806, 0.0)
ob_cube.scale = (2.477, 2.477, 2.477)
ob_cube.lock_rotations_4d = False
ob_cube.empty_display_type = 'ARROWS'
ob_cube.lineart.crease_threshold = 0.0
ob_lamp.location = (4.076, 1.005, 5.904)
ob_lamp.rotation_euler = (0.6503, 0.05522, 1.866)
ob_lamp.lock_rotations_4d = False
ob_lamp.empty_display_type = 'ARROWS'
ob_lamp.color = (0.0, 0.0, 0.0, 0.0)
ob_lamp.lineart.crease_threshold = 0.0
ob_camera.location = (11.03, -9.738, 6.742)
ob_camera.rotation_euler = (1.109, 0.0, 0.8149)
ob_camera.lock_rotations_4d = False
ob_camera.empty_display_type = 'ARROWS'
ob_camera.color = (0.0, 0.0, 0.0, 0.0)
ob_camera.display_type = 'WIRE'
ob_camera.lineart.crease_threshold = 0.0

# ---- collection membership
col_collection_1.objects.link(ob_point)
col_collection_1.objects.link(ob_hemi)
col_collection_1.objects.link(ob_cube)
col_collection_1.objects.link(ob_lamp)
col_collection_1.objects.link(ob_camera)

# ---- scene / render settings (as saved in the file)
scene.camera = ob_camera
scene.frame_start = 1; scene.frame_end = 250; scene.frame_set(23)
scene.render.engine = 'BLENDER_EEVEE_NEXT'
scene.render.resolution_percentage = 50
scene.render.dither_intensity = 0.0
scene.cycles.use_denoising = False
scene.cycles.samples = 128
scene.cycles.sampling_pattern = 'TABULATED_SOBOL'
scene.cycles.light_sampling_threshold = 0.0
scene.cycles.use_adaptive_sampling = False
scene.cycles.use_light_tree = False
scene.cycles.blur_glossy = 0.0
scene.cycles.sample_clamp_indirect = 0.0
scene.view_settings.view_transform = 'Standard'
bpy.context.view_layer.update()
